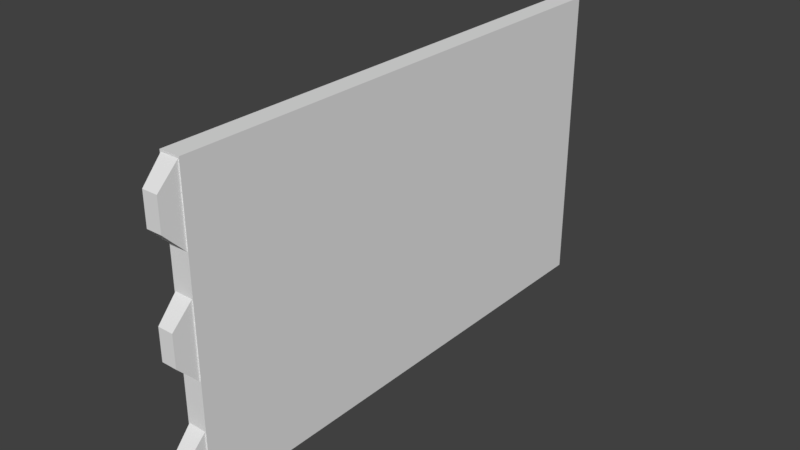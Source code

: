 # Source: level_zone01_door-bridge.blend  (saved by Blender 2.78.0; exported with 4.5.12 LTS)
import bpy
from mathutils import Matrix  # noqa: F401  (used for matrix-valued properties, if any)

bpy.ops.wm.read_factory_settings(use_empty=True)
scene = bpy.context.scene
scene.name = 'Scene'

# ---- collections
col_collection_1 = bpy.data.collections.new('Collection 1'); scene.collection.children.link(col_collection_1)

# ---- materials (node trees are filled in below, after node groups)
mat_material = bpy.data.materials.new('Material')
mat_material.alpha_threshold = 0.0
mat_material.use_transparent_shadow = False
mat_material.roughness = 0.5
mat_material.line_color = (0.0, 0.0, 0.0, 1.0)

# ---- material node trees

# ---- world
world_world = bpy.data.worlds.new('World'); scene.world = world_world
world_world.color = (0.05088, 0.05088, 0.05088)
world_world.use_sun_shadow = False
world_world.sun_shadow_jitter_overblur = 0.0
world_world.cycles.sampling_method = 'MANUAL'

# ---- meshes
me_cube_002 = bpy.data.meshes.new('Cube.002')
me_cube_002.from_pydata([(-0.1, 0.2, 0.0), (-0.1, 0.2, 3.0), (-0.1, 1.2, 0.0), (-0.1, 1.2, 3.0), (0.1, 0.2, 0.0), (0.1, 0.2, 3.0), (0.1, 1.2, 0.0), (0.1, 1.2, 3.0), (-0.1, 0.2, 1.0), (-0.1, 0.2, 2.0), (-0.1, 1.2, 2.0), (-0.1, 1.2, 1.0), (0.1, 1.2, 2.0), (0.1, 1.2, 1.0), (0.1, 0.2, 2.0), (0.1, 0.2, 1.0), (-0.07661, 0.004717, 0.1927), (-0.07661, 0.004717, 0.4991), (-0.09, 0.2028, -0.01412), (-0.09, 0.2028, 0.7059), (0.07661, 0.004717, 0.1927), (0.07661, 0.004717, 0.4991), (0.09, 0.2028, -0.01412), (0.09, 0.2028, 0.7059), (-0.07661, 0.004717, 1.373), (-0.07661, 0.004717, 1.68), (-0.09, 0.2028, 1.166), (-0.09, 0.2028, 1.886), (0.07661, 0.004717, 1.373), (0.07661, 0.004717, 1.68), (0.09, 0.2028, 1.166), (0.09, 0.2028, 1.886), (-0.07661, 0.004717, 2.472), (-0.07661, 0.004717, 2.778), (-0.09, 0.2028, 2.265), (-0.09, 0.2028, 2.985), (0.07661, 0.004717, 2.472), (0.07661, 0.004717, 2.778), (0.09, 0.2028, 2.265), (0.09, 0.2028, 2.985), (-0.1, 2.2, 1.0), (-0.1, 2.2, 0.0), (0.1, 2.2, 0.0), (-0.1, 2.2, 3.0), (0.1, 2.2, 3.0), (0.1, 2.2, 1.0), (-0.1, 2.2, 2.0), (0.1, 2.2, 2.0), (-0.1, 3.2, 1.0), (-0.1, 3.2, 0.0), (0.1, 3.2, 0.0), (-0.1, 3.2, 3.0), (0.1, 3.2, 3.0), (0.1, 3.2, 1.0), (-0.1, 3.2, 2.0), (0.1, 3.2, 2.0), (-0.1, 4.2, 1.0), (-0.1, 4.2, 0.0), (0.1, 4.2, 0.0), (-0.1, 4.2, 3.0), (0.1, 4.2, 3.0), (0.1, 4.2, 1.0), (-0.1, 4.2, 2.0), (0.1, 4.2, 2.0), (-0.1, 5.263, 1.0), (-0.1, 5.263, 0.0), (0.1, 5.263, 0.0), (-0.1, 5.263, 3.0), (0.1, 5.263, 3.0), (0.1, 5.263, 1.0), (-0.1, 5.263, 2.0), (0.1, 5.263, 2.0)], [], [(9, 1, 3, 10), (11, 10, 46, 40), (12, 7, 5, 14), (14, 5, 1, 9), (2, 6, 4, 0), (7, 3, 1, 5), (4, 15, 8, 0), (15, 14, 9, 8), (6, 13, 15, 4), (13, 12, 14, 15), (13, 6, 42, 45), (12, 13, 45, 47), (0, 8, 11, 2), (8, 9, 10, 11), (16, 17, 19, 18), (22, 23, 21, 20), (20, 21, 17, 16), (18, 22, 20, 16), (23, 19, 17, 21), (24, 25, 27, 26), (30, 31, 29, 28), (28, 29, 25, 24), (26, 30, 28, 24), (31, 27, 25, 29), (32, 33, 35, 34), (38, 39, 37, 36), (36, 37, 33, 32), (34, 38, 36, 32), (39, 35, 33, 37), (44, 47, 55, 52), (42, 41, 49, 50), (45, 42, 50, 53), (6, 2, 41, 42), (7, 12, 47, 44), (3, 7, 44, 43), (10, 3, 43, 46), (2, 11, 40, 41), (53, 50, 58, 61), (48, 54, 62, 56), (55, 53, 61, 63), (46, 43, 51, 54), (43, 44, 52, 51), (41, 40, 48, 49), (47, 45, 53, 55), (40, 46, 54, 48), (57, 56, 64, 65), (59, 60, 68, 67), (62, 59, 67, 70), (50, 49, 57, 58), (52, 55, 63, 60), (54, 51, 59, 62), (51, 52, 60, 59), (49, 48, 56, 57), (70, 67, 68, 71), (65, 64, 69, 66), (64, 70, 71, 69), (63, 61, 69, 71), (56, 62, 70, 64), (61, 58, 66, 69), (58, 57, 65, 66), (60, 63, 71, 68)])
_uv = me_cube_002.uv_layers.new(name='UVMap')
_uv.uv.foreach_set('vector', [0.001139, 0.9985, 0.001139, 0.9393, 0.06038, 0.9393, 0.06038, 0.9985, 0.001604, 0.9982, 0.001604, 0.9397, 0.06008, 0.9397, 0.06008, 0.9982, 0.06038, 0.9393, 0.06038, 0.9985, 0.001139, 0.9985, 0.001139, 0.9393, 0.07292, 0.9382, 0.07292, 0.9991, 0.0633, 0.9991, 0.0633, 0.9382, 0.06331, 0.9383, 0.07293, 0.9383, 0.07293, 0.9992, 0.06331, 0.9992, 0.06324, 0.9382, 0.07286, 0.9382, 0.07286, 0.999, 0.06324, 0.999, 0.07295, 0.9382, 0.07295, 0.999, 0.06333, 0.999, 0.06333, 0.9382, 0.0729, 0.9382, 0.0729, 0.9991, 0.06328, 0.9991, 0.06328, 0.9382, 0.06038, 0.9393, 0.06038, 0.9985, 0.001139, 0.9985, 0.001139, 0.9393, 0.06038, 0.9393, 0.06038, 0.9985, 0.001139, 0.9985, 0.001139, 0.9393, 0.001604, 0.9982, 0.001604, 0.9397, 0.06008, 0.9397, 0.06008, 0.9982, 0.001604, 0.9982, 0.001604, 0.9397, 0.06008, 0.9397, 0.06008, 0.9982, 0.001139, 0.9985, 0.001139, 0.9393, 0.06038, 0.9393, 0.06038, 0.9985, 0.001139, 0.9985, 0.001139, 0.9393, 0.06038, 0.9393, 0.06038, 0.9985, 0.08407, 0.9678, 0.08407, 0.9815, 0.07029, 0.9907, 0.07029, 0.9585, 0.1085, 0.9585, 0.1085, 0.9907, 0.0947, 0.9815, 0.0947, 0.9678, 0.0947, 0.9678, 0.0947, 0.9815, 0.08407, 0.9815, 0.08407, 0.9678, 0.08314, 0.955, 0.09563, 0.955, 0.0947, 0.9678, 0.08407, 0.9678, 0.09563, 0.9943, 0.08314, 0.9943, 0.08407, 0.9815, 0.0947, 0.9815, 0.08407, 0.9678, 0.08407, 0.9815, 0.07029, 0.9907, 0.07029, 0.9585, 0.1085, 0.9585, 0.1085, 0.9907, 0.0947, 0.9815, 0.0947, 0.9678, 0.0947, 0.9678, 0.0947, 0.9815, 0.08407, 0.9815, 0.08407, 0.9678, 0.08314, 0.955, 0.09563, 0.955, 0.0947, 0.9678, 0.08407, 0.9678, 0.09563, 0.9943, 0.08314, 0.9943, 0.08407, 0.9815, 0.0947, 0.9815, 0.08407, 0.9678, 0.08407, 0.9815, 0.07029, 0.9907, 0.07029, 0.9585, 0.1085, 0.9585, 0.1085, 0.9907, 0.0947, 0.9815, 0.0947, 0.9678, 0.0947, 0.9678, 0.0947, 0.9815, 0.08407, 0.9815, 0.08407, 0.9678, 0.08314, 0.955, 0.09563, 0.955, 0.0947, 0.9678, 0.08407, 0.9678, 0.09563, 0.9943, 0.08314, 0.9943, 0.08407, 0.9815, 0.0947, 0.9815, 0.001604, 0.9982, 0.001604, 0.9397, 0.06008, 0.9397, 0.06008, 0.9982, 0.07306, 0.9995, 0.06392, 0.9995, 0.06392, 0.9417, 0.07306, 0.9417, 0.001604, 0.9982, 0.001604, 0.9397, 0.06008, 0.9397, 0.06008, 0.9982, 0.07295, 0.9995, 0.06381, 0.9995, 0.06381, 0.9417, 0.07295, 0.9417, 0.001604, 0.9982, 0.001604, 0.9397, 0.06008, 0.9397, 0.06008, 0.9982, 0.07301, 0.9995, 0.06386, 0.9995, 0.06386, 0.9417, 0.07301, 0.9417, 0.001604, 0.9982, 0.001604, 0.9397, 0.06008, 0.9397, 0.06008, 0.9982, 0.001604, 0.9982, 0.001604, 0.9397, 0.06008, 0.9397, 0.06008, 0.9982, 0.001604, 0.9982, 0.001604, 0.9397, 0.06008, 0.9397, 0.06008, 0.9982, 0.06008, 0.9397, 0.06008, 0.9982, 0.001604, 0.9982, 0.001604, 0.9397, 0.001604, 0.9982, 0.001604, 0.9397, 0.06008, 0.9397, 0.06008, 0.9982, 0.001604, 0.9982, 0.001604, 0.9397, 0.06008, 0.9397, 0.06008, 0.9982, 0.07299, 0.9995, 0.06384, 0.9995, 0.06384, 0.9417, 0.07299, 0.9417, 0.001604, 0.9982, 0.001604, 0.9397, 0.06008, 0.9397, 0.06008, 0.9982, 0.001604, 0.9982, 0.001604, 0.9397, 0.06008, 0.9397, 0.06008, 0.9982, 0.001604, 0.9982, 0.001604, 0.9397, 0.06008, 0.9397, 0.06008, 0.9982, 0.001603, 0.9947, 0.001603, 0.9397, 0.06008, 0.9397, 0.06008, 0.9947, 0.07292, 0.9995, 0.06377, 0.9995, 0.06377, 0.938, 0.07292, 0.938, 0.001603, 0.9947, 0.001603, 0.9397, 0.06008, 0.9397, 0.06008, 0.9947, 0.07299, 0.9995, 0.06384, 0.9995, 0.06384, 0.9417, 0.07299, 0.9417, 0.001604, 0.9982, 0.001604, 0.9397, 0.06008, 0.9397, 0.06008, 0.9982, 0.06008, 0.9397, 0.06008, 0.9982, 0.001604, 0.9982, 0.001604, 0.9397, 0.07303, 0.9995, 0.06388, 0.9995, 0.06388, 0.9417, 0.07303, 0.9417, 0.06008, 0.9397, 0.06008, 0.9982, 0.001604, 0.9982, 0.001604, 0.9397, 0.07287, 0.9384, 0.07287, 0.9992, 0.06324, 0.9992, 0.06324, 0.9384, 0.07286, 0.9382, 0.07286, 0.999, 0.06323, 0.999, 0.06323, 0.9382, 0.07298, 0.9382, 0.07298, 0.999, 0.06335, 0.999, 0.06335, 0.9382, 0.001603, 0.9947, 0.001603, 0.9397, 0.06008, 0.9397, 0.06008, 0.9947, 0.001603, 0.9947, 0.001603, 0.9397, 0.06008, 0.9397, 0.06008, 0.9947, 0.001603, 0.9947, 0.001603, 0.9397, 0.06008, 0.9397, 0.06008, 0.9947, 0.07285, 0.9995, 0.0637, 0.9995, 0.0637, 0.938, 0.07285, 0.938, 0.001603, 0.9947, 0.001603, 0.9397, 0.06008, 0.9397, 0.06008, 0.9947])
me_cube_002.materials.append(mat_material)
me_cube_002.use_remesh_preserve_volume = False
me_cube_002.use_remesh_preserve_attributes = False
me_cube_002.use_mirror_vertex_groups = False
me_cube_002.update()

# ---- objects
ob_door_bridge_half = bpy.data.objects.new('door_bridge_half', me_cube_002)

# ---- transforms, parenting, visibility, modifiers, constraints
ob_door_bridge_half.location = (0.0, 0.0, 0.0)
ob_door_bridge_half.lineart.crease_threshold = 0.0

# ---- collection membership
col_collection_1.objects.link(ob_door_bridge_half)

# ---- scene / render settings (as saved in the file)
scene.frame_start = 1; scene.frame_end = 250; scene.frame_set(1)
scene.render.engine = 'BLENDER_EEVEE_NEXT'
scene.render.resolution_percentage = 50
scene.render.dither_intensity = 0.0
scene.cycles.use_denoising = False
scene.cycles.samples = 128
scene.cycles.sampling_pattern = 'TABULATED_SOBOL'
scene.cycles.light_sampling_threshold = 0.0
scene.cycles.use_adaptive_sampling = False
scene.cycles.use_light_tree = False
scene.cycles.blur_glossy = 0.0
scene.cycles.sample_clamp_indirect = 0.0
scene.view_settings.view_transform = 'Standard'
bpy.context.view_layer.update()

# ---- added for rendering (the .blend has no active camera and no usable light): camera, sun
cam_auto = bpy.data.cameras.new('AutoCamera')
cam_auto.lens = 50.0
cam_auto.sensor_width = 36.0
cam_auto.clip_end = 1000.0
ob_auto_camera = bpy.data.objects.new('AutoCamera', cam_auto)
scene.collection.objects.link(ob_auto_camera)
ob_auto_camera.location = (5.61082, -4.09908, 5.9816)
ob_auto_camera.rotation_euler = (1.09748, -7.21219e-08, 0.694738)
scene.camera = ob_auto_camera
light_auto_sun = bpy.data.lights.new('AutoSun', 'SUN')
light_auto_sun.energy = 3.0
light_auto_sun.angle = 0.0523599
ob_auto_sun = bpy.data.objects.new('AutoSun', light_auto_sun)
scene.collection.objects.link(ob_auto_sun)
ob_auto_sun.rotation_euler = (0.872665, 0.174533, 0.523599)
bpy.context.view_layer.update()

